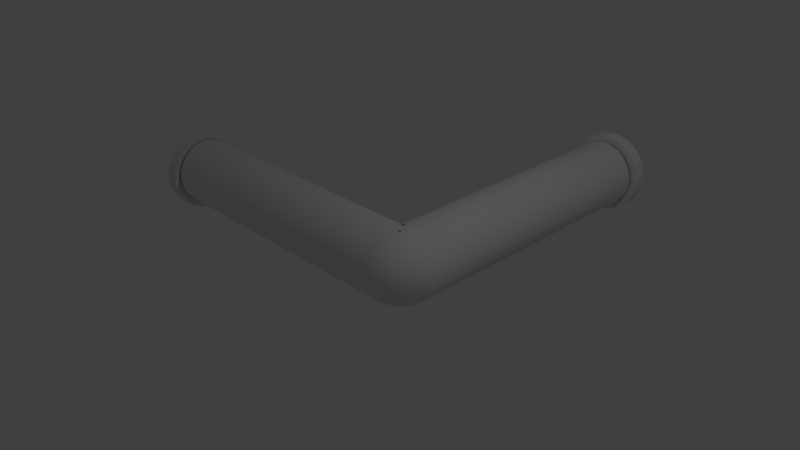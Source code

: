 # Source: corner.blend  (saved by Blender 2.69.0; exported with 4.5.12 LTS)
import bpy
from mathutils import Matrix  # noqa: F401  (used for matrix-valued properties, if any)

bpy.ops.wm.read_factory_settings(use_empty=True)
scene = bpy.context.scene
scene.name = 'Scene'

# ---- collections
col_collection_1 = bpy.data.collections.new('Collection 1'); scene.collection.children.link(col_collection_1)

# ---- world
world_world = bpy.data.worlds.new('World'); scene.world = world_world
world_world.color = (0.05088, 0.05088, 0.05088)
world_world.use_sun_shadow = False
world_world.sun_shadow_jitter_overblur = 0.0
world_world.cycles.sampling_method = 'MANUAL'
world_world.cycles.sample_map_resolution = 256

# ---- cameras
cam_camera = bpy.data.cameras.new('Camera')
cam_camera.clip_end = 100.0
cam_camera.lens = 35.0
cam_camera.sensor_width = 32.0
cam_camera.sensor_height = 18.0
cam_camera.ortho_scale = 7.314
cam_camera.dof.focus_distance = 0.0
cam_camera.dof.aperture_fstop = 128.0

# ---- lights
light_lamp = bpy.data.lights.new('Lamp', 'POINT')
light_lamp.transmission_factor = 0.0
light_lamp.cutoff_distance = 30.0
light_lamp.energy = 100.0
light_lamp.shadow_buffer_clip_start = 1.001
light_lamp.shadow_soft_size = 0.1
light_lamp.shadow_maximum_resolution = 0.006
light_lamp.use_absolute_resolution = True
light_lamp.cycles.use_multiple_importance_sampling = False

# ---- meshes
me_cylinder = bpy.data.meshes.new('Cylinder')
me_cylinder.from_pydata([(0.0, 1.0, -1.0), (0.0, 1.0, 1.0), (0.1951, 0.9808, -1.0), (0.1951, 0.9808, 1.0), (0.3827, 0.9239, -1.0), (0.3827, 0.9239, 1.0), (0.5556, 0.8315, -1.0), (0.5556, 0.8315, 1.0), (0.7071, 0.7071, -1.0), (0.7071, 0.7071, 1.0), (0.8315, 0.5556, -1.0), (0.8315, 0.5556, 1.0), (0.9239, 0.3827, -1.0), (0.9239, 0.3827, 1.0), (0.9808, 0.1951, -1.0), (0.9808, 0.1951, 1.0), (1.0, 7.55e-08, -1.0), (1.0, 7.55e-08, 1.0), (0.9808, -0.1951, -1.0), (0.9808, -0.1951, 1.0), (0.9239, -0.3827, -1.0), (0.9239, -0.3827, 1.0), (0.8315, -0.5556, -1.0), (0.8315, -0.5556, 1.0), (0.7071, -0.7071, -1.0), (0.7071, -0.7071, 1.0), (0.5556, -0.8315, -1.0), (0.5556, -0.8315, 1.0), (0.3827, -0.9239, -1.0), (0.3827, -0.9239, 1.0), (0.1951, -0.9808, -1.0), (0.1951, -0.9808, 1.0), (-3.258e-07, -1.0, -1.0), (-3.258e-07, -1.0, 1.0), (-0.1951, -0.9808, -1.0), (-0.1951, -0.9808, 1.0), (-0.3827, -0.9239, -1.0), (-0.3827, -0.9239, 1.0), (-0.5556, -0.8315, -1.0), (-0.5556, -0.8315, 1.0), (-0.7071, -0.7071, -1.0), (-0.7071, -0.7071, 1.0), (-0.8315, -0.5556, -1.0), (-0.8315, -0.5556, 1.0), (-0.9239, -0.3827, -1.0), (-0.9239, -0.3827, 1.0), (-0.9808, -0.1951, -1.0), (-0.9808, -0.1951, 1.0), (-1.0, 9.656e-07, -1.0), (-1.0, 9.656e-07, 1.0), (-0.9808, 0.1951, -1.0), (-0.9808, 0.1951, 1.0), (-0.9239, 0.3827, -1.0), (-0.9239, 0.3827, 1.0), (-0.8315, 0.5556, -1.0), (-0.8315, 0.5556, 1.0), (-0.7071, 0.7071, -1.0), (-0.7071, 0.7071, 1.0), (-0.5556, 0.8315, -1.0), (-0.5556, 0.8315, 1.0), (-0.3827, 0.9239, -1.0), (-0.3827, 0.9239, 1.0), (-0.1951, 0.9808, -1.0), (-0.1951, 0.9808, 1.0)], [], [(0, 1, 3, 2), (2, 3, 5, 4), (4, 5, 7, 6), (6, 7, 9, 8), (8, 9, 11, 10), (10, 11, 13, 12), (12, 13, 15, 14), (14, 15, 17, 16), (16, 17, 19, 18), (18, 19, 21, 20), (20, 21, 23, 22), (22, 23, 25, 24), (24, 25, 27, 26), (26, 27, 29, 28), (28, 29, 31, 30), (30, 31, 33, 32), (32, 33, 35, 34), (34, 35, 37, 36), (36, 37, 39, 38), (38, 39, 41, 40), (40, 41, 43, 42), (42, 43, 45, 44), (44, 45, 47, 46), (46, 47, 49, 48), (48, 49, 51, 50), (50, 51, 53, 52), (52, 53, 55, 54), (54, 55, 57, 56), (56, 57, 59, 58), (58, 59, 61, 60), (3, 1, 63, 61, 59, 57, 55, 53, 51, 49, 47, 45, 43, 41, 39, 37, 35, 33, 31, 29, 27, 25, 23, 21, 19, 17, 15, 13, 11, 9, 7, 5), (62, 63, 1, 0), (60, 61, 63, 62), (0, 2, 4, 6, 8, 10, 12, 14, 16, 18, 20, 22, 24, 26, 28, 30, 32, 34, 36, 38, 40, 42, 44, 46, 48, 50, 52, 54, 56, 58, 60, 62)])
me_cylinder.use_remesh_preserve_volume = False
me_cylinder.use_remesh_preserve_attributes = False
me_cylinder.use_mirror_vertex_groups = False
me_cylinder.update()
me_mesh = bpy.data.meshes.new('Mesh')
me_mesh.from_pydata([(-7.799, 0.9659, 0.2588), (-7.799, 0.866, 0.5), (-7.799, 0.7071, 0.7071), (-7.8, 0.5, 0.866), (-7.8, 0.2588, 0.9659), (-7.8, 4.172e-07, 1.0), (-7.8, -0.2588, 0.9659), (-7.8, -0.5, 0.866), (-7.801, -0.7071, 0.7071), (-7.801, -0.866, 0.5), (-7.801, -0.9659, 0.2588), (-7.801, -1.0, 7.302e-07), (-7.801, -0.9659, -0.2588), (-7.801, -0.866, -0.5), (-7.801, -0.7071, -0.7071), (-7.8, -0.5, -0.866), (-7.8, -0.2588, -0.9659), (-7.8, -1.028e-06, -1.0), (-7.8, 0.2588, -0.9659), (-7.8, 0.5, -0.866), (-7.799, 0.7071, -0.7071), (-7.799, 0.866, -0.5), (-7.799, 0.9659, -0.2588), (-7.799, 1.0, -1.132e-06), (-7.594, 0.9657, 0.2588), (-7.595, 0.8658, 0.5), (-7.595, 0.7069, 0.7071), (-7.595, 0.4997, 0.866), (-7.596, 0.2586, 0.9659), (-7.596, -0.0002497, 1.0), (-7.596, -0.2591, 0.9659), (-7.597, -0.5002, 0.866), (-7.597, -0.7074, 0.7071), (-7.597, -0.8663, 0.5), (-7.597, -0.9662, 0.2588), (-7.597, -1.0, 7.6e-07), (-7.597, -0.9662, -0.2588), (-7.597, -0.8663, -0.5), (-7.597, -0.7074, -0.7071), (-7.597, -0.5003, -0.866), (-7.596, -0.2591, -0.9659), (-7.596, -0.0002511, -1.0), (-7.596, 0.2586, -0.9659), (-7.595, 0.4997, -0.866), (-7.595, 0.7069, -0.7071), (-7.595, 0.8658, -0.5), (-7.594, 0.9657, -0.2588), (-7.594, 0.9997, -1.132e-06), (-1.54, 0.9652, 0.2588), (-1.541, 0.8653, 0.5), (-1.541, 0.7064, 0.7071), (-1.541, 0.4993, 0.866), (-1.542, 0.2581, 0.9659), (-1.542, -0.0006868, 1.0), (-1.543, -0.2595, 0.9659), (-1.543, -0.5007, 0.866), (-1.543, -0.7078, 0.7071), (-1.544, -0.8667, 0.5), (-1.544, -0.9666, 0.2588), (-1.544, -1.001, 7.302e-07), (-1.544, -0.9666, -0.2588), (-1.544, -0.8667, -0.5), (-1.543, -0.7078, -0.7071), (-1.543, -0.5007, -0.866), (-1.543, -0.2595, -0.9659), (-1.542, -0.0006883, -1.0), (-1.542, 0.2581, -0.9659), (-1.541, 0.4993, -0.866), (-1.541, 0.7064, -0.7071), (-1.541, 0.8653, -0.5), (-1.54, 0.9652, -0.2588), (-1.54, 0.9993, -1.132e-06), (-1.249, 0.9647, 0.2588), (-1.249, 0.8648, 0.5), (-1.25, 0.7059, 0.7071), (-1.25, 0.4988, 0.866), (-1.251, 0.2576, 0.9659), (-1.251, -0.001241, 1.0), (-1.252, -0.2601, 0.9659), (-1.252, -0.5012, 0.866), (-1.252, -0.7083, 0.7071), (-1.253, -0.8673, 0.5), (-1.253, -0.9672, 0.2588), (-1.253, -1.001, 7.6e-07), (-1.253, -0.9672, -0.2588), (-1.253, -0.8673, -0.5), (-1.252, -0.7083, -0.7071), (-1.252, -0.5012, -0.866), (-1.252, -0.2601, -0.9659), (-1.251, -0.001243, -1.0), (-1.251, 0.2576, -0.9659), (-1.25, 0.4988, -0.866), (-1.25, 0.7059, -0.7071), (-1.249, 0.8648, -0.5), (-1.249, 0.9647, -0.2588), (-1.249, 0.9988, -1.132e-06), (-0.9334, 0.9641, 0.2588), (-0.9336, 0.8642, 0.5), (-0.9339, 0.7053, 0.7071), (-0.9343, 0.4982, 0.866), (-0.9347, 0.257, 0.9659), (-0.9352, -0.001843, 1.0), (-0.9357, -0.2607, 0.9659), (-0.9361, -0.5018, 0.866), (-0.9365, -0.7089, 0.7071), (-0.9368, -0.8679, 0.5), (-0.937, -0.9678, 0.2588), (-0.937, -1.002, 7.451e-07), (-0.937, -0.9678, -0.2588), (-0.9368, -0.8679, -0.5), (-0.9365, -0.7089, -0.7071), (-0.9361, -0.5018, -0.866), (-0.9357, -0.2607, -0.9659), (-0.9352, -0.001845, -1.0), (-0.9347, 0.257, -0.9659), (-0.9343, 0.4982, -0.866), (-0.9339, 0.7053, -0.7071), (-0.9336, 0.8642, -0.5), (-0.9334, 0.9641, -0.2588), (-0.9333, 0.9982, -1.118e-06), (-0.6054, 0.9635, 0.2588), (-0.6056, 0.8636, 0.5), (-0.6059, 0.7047, 0.7071), (-0.6062, 0.4976, 0.866), (-0.6066, 0.2564, 0.9659), (-0.607, -0.002423, 1.0), (-0.6074, -0.2612, 0.9659), (-0.6078, -0.5024, 0.866), (-0.6082, -0.7095, 0.7071), (-0.6084, -0.8684, 0.5), (-0.6086, -0.9683, 0.2588), (-0.6086, -1.002, 7.302e-07), (-0.6086, -0.9683, -0.2588), (-0.6084, -0.8684, -0.5), (-0.6082, -0.7095, -0.7071), (-0.6078, -0.5024, -0.866), (-0.6074, -0.2612, -0.9659), (-0.607, -0.002425, -1.0), (-0.6066, 0.2564, -0.9659), (-0.6062, 0.4976, -0.866), (-0.6059, 0.7047, -0.7071), (-0.6056, 0.8636, -0.5), (-0.6054, 0.9635, -0.2588), (-0.6054, 0.9976, -1.132e-06), (-0.2778, 0.963, 0.2588), (-0.2779, 0.8631, 0.5), (-0.2781, 0.7042, 0.7071), (-0.2784, 0.4971, 0.866), (-0.2787, 0.2559, 0.9659), (-0.279, -0.002911, 1.0), (-0.2793, -0.2617, 0.9659), (-0.2796, -0.5029, 0.866), (-0.2799, -0.71, 0.7071), (-0.2801, -0.8689, 0.5), (-0.2802, -0.9688, 0.2588), (-0.2803, -1.003, 7.302e-07), (-0.2802, -0.9688, -0.2588), (-0.2801, -0.8689, -0.5), (-0.2799, -0.71, -0.7071), (-0.2796, -0.5029, -0.866), (-0.2793, -0.2617, -0.9659), (-0.279, -0.002913, -1.0), (-0.2787, 0.2559, -0.9659), (-0.2784, 0.4971, -0.866), (-0.2781, 0.7042, -0.7071), (-0.2779, 0.8631, -0.5), (-0.2778, 0.963, -0.2588), (-0.2778, 0.9971, -1.132e-06), (0.037, 0.9627, 0.2588), (0.03693, 0.8628, 0.5), (0.03683, 0.7039, 0.7071), (0.03668, 0.4968, 0.866), (0.03652, 0.2556, 0.9659), (0.03634, -0.003237, 1.0), (0.03617, -0.2621, 0.9659), (0.036, -0.5032, 0.866), (0.03586, -0.7103, 0.7071), (0.03576, -0.8693, 0.5), (0.03569, -0.9692, 0.2588), (0.03566, -1.003, 7.749e-07), (0.03569, -0.9692, -0.2588), (0.03576, -0.8693, -0.5), (0.03586, -0.7103, -0.7071), (0.036, -0.5032, -0.866), (0.03617, -0.2621, -0.9659), (0.03634, -0.003239, -1.0), (0.03652, 0.2556, -0.9659), (0.03668, 0.4968, -0.866), (0.03683, 0.7039, -0.7071), (0.03693, 0.8628, -0.5), (0.037, 0.9627, -0.2588), (0.03702, 0.9968, -1.177e-06), (0.3264, 0.9626, 0.2588), (0.3264, 0.8627, 0.5), (0.3264, 0.7038, 0.7071), (0.3265, 0.4967, 0.866), (0.3265, 0.2555, 0.9659), (0.3266, -0.003332, 1.0), (0.3267, -0.2622, 0.9659), (0.3267, -0.5033, 0.866), (0.3268, -0.7104, 0.7071), (0.3268, -0.8694, 0.5), (0.3268, -0.9693, 0.2588), (0.3268, -1.003, 7.451e-07), (0.3268, -0.9693, -0.2588), (0.3268, -0.8694, -0.5), (0.3268, -0.7104, -0.7071), (0.3267, -0.5033, -0.866), (0.3267, -0.2622, -0.9659), (0.3266, -0.003333, -1.0), (0.3265, 0.2555, -0.9659), (0.3265, 0.4967, -0.866), (0.3264, 0.7038, -0.7071), (0.3264, 0.8627, -0.5), (0.3264, 0.9626, -0.2588), (0.3264, 0.9967, -1.132e-06), (0.5775, 0.9628, 0.2588), (0.5777, 0.8629, 0.5), (0.578, 0.704, 0.7071), (0.5783, 0.4969, 0.866), (0.5788, 0.2557, 0.9659), (0.5793, -0.003125, 1.0), (0.5797, -0.2619, 0.9659), (0.5802, -0.5031, 0.866), (0.5806, -0.7102, 0.7071), (0.5809, -0.8691, 0.5), (0.581, -0.969, 0.2588), (0.5811, -1.003, 7.451e-07), (0.581, -0.969, -0.2588), (0.5809, -0.8691, -0.5), (0.5806, -0.7102, -0.7071), (0.5802, -0.5031, -0.866), (0.5797, -0.2619, -0.9659), (0.5793, -0.003126, -1.0), (0.5788, 0.2557, -0.9659), (0.5783, 0.4969, -0.866), (0.578, 0.704, -0.7071), (0.5777, 0.8629, -0.5), (0.5775, 0.9628, -0.2588), (0.5774, 0.9969, -1.132e-06), (0.777, 0.9634, 0.2588), (0.7775, 0.8635, 0.5), (0.7783, 0.7046, 0.7071), (0.7793, 0.4974, 0.866), (0.7806, 0.2563, 0.9659), (0.7819, -0.002547, 1.0), (0.7832, -0.2614, 0.9659), (0.7844, -0.5025, 0.866), (0.7854, -0.7096, 0.7071), (0.7863, -0.8686, 0.5), (0.7868, -0.9685, 0.2588), (0.7869, -1.003, 7.749e-07), (0.7868, -0.9685, -0.2588), (0.7863, -0.8686, -0.5), (0.7854, -0.7096, -0.7071), (0.7844, -0.5025, -0.866), (0.7832, -0.2614, -0.9659), (0.7819, -0.002549, -1.0), (0.7806, 0.2563, -0.9659), (0.7793, 0.4974, -0.866), (0.7783, 0.7045, -0.7071), (0.7775, 0.8635, -0.5), (0.777, 0.9634, -0.2588), (0.7768, 0.9974, -1.132e-06), (0.9071, 0.9643, 0.2588), (0.9086, 0.8644, 0.5), (0.9111, 0.7055, 0.7071), (0.9142, 0.4984, 0.866), (0.918, 0.2573, 0.9659), (0.9219, -0.001529, 1.0), (0.9259, -0.2603, 0.9659), (0.9296, -0.5015, 0.866), (0.9328, -0.7086, 0.7071), (0.9353, -0.8675, 0.5), (0.9368, -0.9673, 0.2588), (0.9373, -1.001, 7.749e-07), (0.9368, -0.9673, -0.2588), (0.9353, -0.8675, -0.5), (0.9328, -0.7086, -0.7071), (0.9296, -0.5015, -0.866), (0.9259, -0.2603, -0.9659), (0.9219, -0.00153, -1.0), (0.918, 0.2573, -0.9659), (0.9142, 0.4984, -0.866), (0.9111, 0.7055, -0.7071), (0.9086, 0.8644, -0.5), (0.9071, 0.9643, -0.2588), (0.9066, 0.9984, -1.132e-06), (0.987, 2.831e-06, 1.0), (1.149, -0.2019, 0.9659), (1.3, -0.39, 0.866), (1.43, -0.5515, 0.7071), (1.529, -0.6755, 0.5), (1.591, -0.7534, 0.2588), (1.613, -0.78, -1.699e-06), (1.591, -0.7534, -0.2588), (1.529, -0.6755, -0.5), (1.43, -0.5515, -0.7071), (1.3, -0.39, -0.866), (1.149, -0.2019, -0.9659), (0.987, -3.219e-06, -1.0), (0.825, 0.2019, -0.9659), (0.7449, 0.09469, 0.9659), (1.001, 0.05619, 1.0), (1.257, 0.01769, 0.9659), (1.495, -0.01819, 0.866), (1.7, -0.049, 0.7071), (1.857, -0.07265, 0.5), (1.956, -0.08751, 0.2588), (1.99, -0.09258, -9.321e-06), (1.956, -0.08751, -0.2588), (1.857, -0.07266, -0.5), (1.7, -0.04902, -0.7071), (1.495, -0.01821, -0.866), (1.257, 0.01767, -0.9659), (1.001, 0.05617, -1.0), (0.7449, 0.09467, -0.9659), (0.7509, 0.2195, 0.9659), (1.01, 0.2097, 1.0), (1.268, 0.2, 0.9659), (1.509, 0.1909, 0.866), (1.716, 0.1831, 0.7071), (1.875, 0.1771, 0.5), (1.975, 0.1733, 0.2588), (2.009, 0.172, -1.219e-05), (1.975, 0.1733, -0.2588), (1.875, 0.1771, -0.5), (1.716, 0.1831, -0.7071), (1.509, 0.1909, -0.866), (1.268, 0.1999, -0.9659), (1.01, 0.2097, -1.0), (0.7509, 0.2195, -0.9659), (0.5099, 0.2285, -0.866), (0.3069, 0.4495, 0.7071), (0.514, 0.4473, 0.866), (0.7551, 0.4447, 0.9659), (1.014, 0.442, 1.0), (1.273, 0.4392, 0.9659), (1.514, 0.4366, 0.866), (1.721, 0.4344, 0.7071), (1.88, 0.4327, 0.5), (1.98, 0.4317, 0.2588), (2.014, 0.4313, -1.483e-05), (1.98, 0.4317, -0.2588), (1.88, 0.4327, -0.5), (1.721, 0.4344, -0.7071), (1.514, 0.4366, -0.866), (1.273, 0.4392, -0.9659), (1.014, 0.442, -1.0), (0.7551, 0.4447, -0.9659), (0.5139, 0.4473, -0.866), (0.3068, 0.4495, -0.7071), (0.04877, 0.7327, 0.2588), (0.1487, 0.7328, 0.5), (0.3076, 0.7331, 0.7071), (0.5147, 0.7335, 0.866), (0.7559, 0.7339, 0.9659), (1.015, 0.7343, 1.0), (1.274, 0.7348, 0.9659), (1.515, 0.7352, 0.866), (1.722, 0.7355, 0.7071), (1.881, 0.7358, 0.5), (1.981, 0.7359, 0.2588), (2.015, 0.736, -1.765e-05), (1.981, 0.7359, -0.2588), (1.881, 0.7358, -0.5), (1.722, 0.7355, -0.7071), (1.515, 0.7351, -0.866), (1.274, 0.7347, -0.9659), (1.015, 0.7343, -1.0), (0.7559, 0.7339, -0.9659), (0.5147, 0.7335, -0.866), (0.3076, 0.7331, -0.7071), (0.1487, 0.7328, -0.5), (0.04876, 0.7327, -0.2588), (0.01469, 0.7326, 2.511e-06), (0.04679, 1.06, 0.2588), (0.1467, 1.061, 0.5), (0.3056, 1.062, 0.7071), (0.5127, 1.064, 0.866), (0.7539, 1.066, 0.9659), (1.013, 1.068, 1.0), (1.271, 1.07, 0.9659), (1.513, 1.072, 0.866), (1.72, 1.074, 0.7071), (1.879, 1.076, 0.5), (1.979, 1.076, 0.2588), (2.013, 1.077, -2.041e-05), (1.979, 1.076, -0.2588), (1.879, 1.076, -0.5), (1.72, 1.074, -0.7071), (1.513, 1.072, -0.866), (1.271, 1.07, -0.9659), (1.013, 1.068, -1.0), (0.7539, 1.066, -0.9659), (0.5127, 1.064, -0.866), (0.3056, 1.062, -0.7071), (0.1467, 1.061, -0.5), (0.04679, 1.06, -0.2588), (0.01272, 1.059, -1.418e-07), (0.04283, 1.412, 0.2588), (0.1427, 1.414, 0.5), (0.3016, 1.416, 0.7071), (0.5087, 1.418, 0.866), (0.7499, 1.421, 0.9659), (1.009, 1.425, 1.0), (1.267, 1.428, 0.9659), (1.509, 1.431, 0.866), (1.716, 1.434, 0.7071), (1.875, 1.436, 0.5), (1.975, 1.437, 0.2588), (2.009, 1.438, -2.28e-05), (1.975, 1.437, -0.2588), (1.875, 1.436, -0.5), (1.716, 1.434, -0.7071), (1.509, 1.431, -0.866), (1.267, 1.428, -0.9659), (1.009, 1.425, -1.0), (0.7499, 1.421, -0.9659), (0.5087, 1.418, -0.866), (0.3016, 1.416, -0.7071), (0.1427, 1.414, -0.5), (0.04282, 1.412, -0.2588), (0.008755, 1.412, -2.476e-06), (0.03765, 1.771, 0.2588), (0.1375, 1.772, 0.5), (0.2964, 1.775, 0.7071), (0.5035, 1.778, 0.866), (0.7447, 1.782, 0.9659), (1.003, 1.785, 1.0), (1.262, 1.789, 0.9659), (1.503, 1.793, 0.866), (1.71, 1.796, 0.7071), (1.869, 1.799, 0.5), (1.969, 1.8, 0.2588), (2.003, 1.801, -2.449e-05), (1.969, 1.8, -0.2588), (1.869, 1.799, -0.5), (1.71, 1.796, -0.7071), (1.503, 1.793, -0.866), (1.262, 1.789, -0.9659), (1.003, 1.785, -1.0), (0.7447, 1.782, -0.9659), (0.5035, 1.778, -0.866), (0.2964, 1.775, -0.7071), (0.1375, 1.772, -0.5), (0.03765, 1.771, -0.2588), (0.003579, 1.77, -4.136e-06), (0.03205, 2.116, 0.2588), (0.1319, 2.118, 0.5), (0.2908, 2.12, 0.7071), (0.4979, 2.124, 0.866), (0.7391, 2.128, 0.9659), (0.9978, 2.132, 1.0), (1.257, 2.136, 0.9659), (1.498, 2.14, 0.866), (1.705, 2.144, 0.7071), (1.864, 2.146, 0.5), (1.964, 2.148, 0.2588), (1.998, 2.148, -2.512e-05), (1.964, 2.148, -0.2588), (1.864, 2.146, -0.5), (1.705, 2.144, -0.7071), (1.498, 2.14, -0.866), (1.257, 2.136, -0.9659), (0.9978, 2.132, -1.0), (0.739, 2.128, -0.9659), (0.4979, 2.124, -0.866), (0.2908, 2.12, -0.7071), (0.1319, 2.118, -0.5), (0.03204, 2.116, -0.2588), (-0.002027, 2.115, -4.767e-06), (0.02679, 2.429, 0.2588), (0.1267, 2.431, 0.5), (0.2856, 2.434, 0.7071), (0.4927, 2.437, 0.866), (0.7338, 2.441, 0.9659), (0.9926, 2.445, 1.0), (1.251, 2.449, 0.9659), (1.493, 2.453, 0.866), (1.7, 2.457, 0.7071), (1.859, 2.459, 0.5), (1.958, 2.461, 0.2588), (1.992, 2.461, -2.437e-05), (1.958, 2.461, -0.2588), (1.858, 2.459, -0.5), (1.7, 2.457, -0.7071), (1.493, 2.453, -0.866), (1.251, 2.449, -0.9659), (0.9926, 2.445, -1.0), (0.7338, 2.441, -0.9659), (0.4926, 2.437, -0.866), (0.2856, 2.434, -0.7071), (0.1267, 2.431, -0.5), (0.02679, 2.429, -0.2588), (-0.007281, 2.429, -4.018e-06), (0.02267, 2.694, 0.2588), (0.1226, 2.695, 0.5), (0.2815, 2.697, 0.7071), (0.4886, 2.7, 0.866), (0.7297, 2.703, 0.9659), (0.9885, 2.707, 1.0), (1.247, 2.71, 0.9659), (1.488, 2.713, 0.866), (1.696, 2.716, 0.7071), (1.854, 2.718, 0.5), (1.954, 2.72, 0.2588), (1.988, 2.72, -2.193e-05), (1.954, 2.72, -0.2588), (1.854, 2.718, -0.5), (1.696, 2.716, -0.7071), (1.488, 2.713, -0.866), (1.247, 2.71, -0.9659), (0.9885, 2.707, -1.0), (0.7297, 2.703, -0.9659), (0.4885, 2.7, -0.866), (0.2815, 2.697, -0.7071), (0.1226, 2.695, -0.5), (0.02266, 2.694, -0.2588), (-0.01141, 2.693, -1.509e-06), (0.02046, 8.495, 0.2588), (0.1204, 8.496, 0.5), (0.2793, 8.496, 0.7071), (0.4864, 8.497, 0.866), (0.7276, 8.497, 0.9659), (0.9864, 8.498, 1.0), (1.245, 8.498, 0.9659), (1.486, 8.499, 0.866), (1.693, 8.5, 0.7071), (1.852, 8.5, 0.5), (1.952, 8.5, 0.2588), (1.986, 8.5, -1.771e-05), (1.952, 8.5, -0.2588), (1.852, 8.5, -0.5), (1.693, 8.5, -0.7071), (1.486, 8.499, -0.866), (1.245, 8.499, -0.9659), (0.9864, 8.498, -1.0), (0.7276, 8.497, -0.9659), (0.4864, 8.497, -0.866), (0.2793, 8.496, -0.7071), (0.1204, 8.496, -0.5), (0.02045, 8.495, -0.2588), (-0.01362, 8.495, 3.382e-06), (0.022, 8.642, 0.2588), (0.1218, 8.638, 0.5), (0.2806, 8.631, 0.7071), (0.4875, 8.622, 0.866), (0.7284, 8.611, 0.9659), (0.987, 8.6, 1.0), (1.246, 8.589, 0.9659), (1.487, 8.578, 0.866), (1.693, 8.569, 0.7071), (1.852, 8.562, 0.5), (1.952, 8.558, 0.2588), (1.986, 8.556, -1.554e-05), (1.952, 8.558, -0.2588), (1.852, 8.562, -0.5), (1.693, 8.569, -0.7071), (1.487, 8.578, -0.866), (1.246, 8.589, -0.9659), (0.987, 8.6, -1.0), (0.7284, 8.611, -0.9659), (0.4875, 8.622, -0.866), (0.2806, 8.631, -0.7071), (0.1218, 8.638, -0.5), (0.022, 8.642, -0.2588), (-0.01204, 8.644, 1.515e-05)], [], [(0, 24, 47, 23), (1, 25, 24, 0), (2, 26, 25, 1), (3, 27, 26, 2), (4, 28, 27, 3), (5, 29, 28, 4), (6, 30, 29, 5), (7, 31, 30, 6), (8, 32, 31, 7), (9, 33, 32, 8), (10, 34, 33, 9), (11, 35, 34, 10), (12, 36, 35, 11), (13, 37, 36, 12), (14, 38, 37, 13), (15, 39, 38, 14), (16, 40, 39, 15), (17, 41, 40, 16), (18, 42, 41, 17), (19, 43, 42, 18), (20, 44, 43, 19), (21, 45, 44, 20), (22, 46, 45, 21), (23, 47, 46, 22), (24, 48, 71, 47), (25, 49, 48, 24), (26, 50, 49, 25), (27, 51, 50, 26), (28, 52, 51, 27), (29, 53, 52, 28), (30, 54, 53, 29), (31, 55, 54, 30), (32, 56, 55, 31), (33, 57, 56, 32), (34, 58, 57, 33), (35, 59, 58, 34), (36, 60, 59, 35), (37, 61, 60, 36), (38, 62, 61, 37), (39, 63, 62, 38), (40, 64, 63, 39), (41, 65, 64, 40), (42, 66, 65, 41), (43, 67, 66, 42), (44, 68, 67, 43), (45, 69, 68, 44), (46, 70, 69, 45), (47, 71, 70, 46), (48, 72, 95, 71), (49, 73, 72, 48), (50, 74, 73, 49), (51, 75, 74, 50), (52, 76, 75, 51), (53, 77, 76, 52), (54, 78, 77, 53), (55, 79, 78, 54), (56, 80, 79, 55), (57, 81, 80, 56), (58, 82, 81, 57), (59, 83, 82, 58), (60, 84, 83, 59), (61, 85, 84, 60), (62, 86, 85, 61), (63, 87, 86, 62), (64, 88, 87, 63), (65, 89, 88, 64), (66, 90, 89, 65), (67, 91, 90, 66), (68, 92, 91, 67), (69, 93, 92, 68), (70, 94, 93, 69), (71, 95, 94, 70), (72, 96, 119, 95), (73, 97, 96, 72), (74, 98, 97, 73), (75, 99, 98, 74), (76, 100, 99, 75), (77, 101, 100, 76), (78, 102, 101, 77), (79, 103, 102, 78), (80, 104, 103, 79), (81, 105, 104, 80), (82, 106, 105, 81), (83, 107, 106, 82), (84, 108, 107, 83), (85, 109, 108, 84), (86, 110, 109, 85), (87, 111, 110, 86), (88, 112, 111, 87), (89, 113, 112, 88), (90, 114, 113, 89), (91, 115, 114, 90), (92, 116, 115, 91), (93, 117, 116, 92), (94, 118, 117, 93), (95, 119, 118, 94), (96, 120, 143, 119), (97, 121, 120, 96), (98, 122, 121, 97), (99, 123, 122, 98), (100, 124, 123, 99), (101, 125, 124, 100), (102, 126, 125, 101), (103, 127, 126, 102), (104, 128, 127, 103), (105, 129, 128, 104), (106, 130, 129, 105), (107, 131, 130, 106), (108, 132, 131, 107), (109, 133, 132, 108), (110, 134, 133, 109), (111, 135, 134, 110), (112, 136, 135, 111), (113, 137, 136, 112), (114, 138, 137, 113), (115, 139, 138, 114), (116, 140, 139, 115), (117, 141, 140, 116), (118, 142, 141, 117), (119, 143, 142, 118), (120, 144, 167, 143), (121, 145, 144, 120), (122, 146, 145, 121), (123, 147, 146, 122), (124, 148, 147, 123), (125, 149, 148, 124), (126, 150, 149, 125), (127, 151, 150, 126), (128, 152, 151, 127), (129, 153, 152, 128), (130, 154, 153, 129), (131, 155, 154, 130), (132, 156, 155, 131), (133, 157, 156, 132), (134, 158, 157, 133), (135, 159, 158, 134), (136, 160, 159, 135), (137, 161, 160, 136), (138, 162, 161, 137), (139, 163, 162, 138), (140, 164, 163, 139), (141, 165, 164, 140), (142, 166, 165, 141), (143, 167, 166, 142), (144, 168, 191, 167), (145, 169, 168, 144), (146, 170, 169, 145), (147, 171, 170, 146), (148, 172, 171, 147), (149, 173, 172, 148), (150, 174, 173, 149), (151, 175, 174, 150), (152, 176, 175, 151), (153, 177, 176, 152), (154, 178, 177, 153), (155, 179, 178, 154), (156, 180, 179, 155), (157, 181, 180, 156), (158, 182, 181, 157), (159, 183, 182, 158), (160, 184, 183, 159), (161, 185, 184, 160), (162, 186, 185, 161), (163, 187, 186, 162), (164, 188, 187, 163), (165, 189, 188, 164), (166, 190, 189, 165), (167, 191, 190, 166), (168, 192, 215, 191), (169, 193, 192, 168), (170, 194, 193, 169), (171, 195, 194, 170), (172, 196, 195, 171), (173, 197, 196, 172), (174, 198, 197, 173), (175, 199, 198, 174), (176, 200, 199, 175), (177, 201, 200, 176), (178, 202, 201, 177), (179, 203, 202, 178), (180, 204, 203, 179), (181, 205, 204, 180), (182, 206, 205, 181), (183, 207, 206, 182), (184, 208, 207, 183), (185, 209, 208, 184), (186, 210, 209, 185), (187, 211, 210, 186), (188, 212, 211, 187), (189, 213, 212, 188), (190, 214, 213, 189), (191, 215, 214, 190), (192, 216, 239, 215), (193, 217, 216, 192), (194, 218, 217, 193), (195, 219, 218, 194), (196, 220, 219, 195), (197, 221, 220, 196), (198, 222, 221, 197), (199, 223, 222, 198), (200, 224, 223, 199), (201, 225, 224, 200), (202, 226, 225, 201), (203, 227, 226, 202), (204, 228, 227, 203), (205, 229, 228, 204), (206, 230, 229, 205), (207, 231, 230, 206), (208, 232, 231, 207), (209, 233, 232, 208), (210, 234, 233, 209), (211, 235, 234, 210), (212, 236, 235, 211), (213, 237, 236, 212), (214, 238, 237, 213), (215, 239, 238, 214), (216, 240, 263, 239), (217, 241, 240, 216), (218, 242, 241, 217), (219, 243, 242, 218), (220, 244, 243, 219), (221, 245, 244, 220), (222, 246, 245, 221), (223, 247, 246, 222), (224, 248, 247, 223), (225, 249, 248, 224), (226, 250, 249, 225), (227, 251, 250, 226), (228, 252, 251, 227), (229, 253, 252, 228), (230, 254, 253, 229), (231, 255, 254, 230), (232, 256, 255, 231), (233, 257, 256, 232), (234, 258, 257, 233), (235, 259, 258, 234), (236, 260, 259, 235), (237, 261, 260, 236), (238, 262, 261, 237), (239, 263, 262, 238), (240, 264, 287, 263), (241, 265, 264, 240), (242, 266, 265, 241), (243, 267, 266, 242), (244, 268, 267, 243), (245, 269, 268, 244), (246, 270, 269, 245), (247, 271, 270, 246), (248, 272, 271, 247), (249, 273, 272, 248), (250, 274, 273, 249), (251, 275, 274, 250), (252, 276, 275, 251), (253, 277, 276, 252), (254, 278, 277, 253), (255, 279, 278, 254), (256, 280, 279, 255), (257, 281, 280, 256), (258, 282, 281, 257), (259, 283, 282, 258), (260, 284, 283, 259), (261, 285, 284, 260), (262, 286, 285, 261), (263, 287, 286, 262), (270, 289, 288, 269), (271, 290, 289, 270), (272, 291, 290, 271), (273, 292, 291, 272), (274, 293, 292, 273), (275, 294, 293, 274), (276, 295, 294, 275), (277, 296, 295, 276), (278, 297, 296, 277), (279, 298, 297, 278), (280, 299, 298, 279), (281, 300, 299, 280), (282, 301, 300, 281), (289, 304, 303, 288), (290, 305, 304, 289), (291, 306, 305, 290), (292, 307, 306, 291), (293, 308, 307, 292), (294, 309, 308, 293), (295, 310, 309, 294), (296, 311, 310, 295), (297, 312, 311, 296), (298, 313, 312, 297), (299, 314, 313, 298), (300, 315, 314, 299), (301, 316, 315, 300), (303, 318, 317, 302), (304, 319, 318, 303), (305, 320, 319, 304), (306, 321, 320, 305), (307, 322, 321, 306), (308, 323, 322, 307), (309, 324, 323, 308), (310, 325, 324, 309), (311, 326, 325, 310), (312, 327, 326, 311), (313, 328, 327, 312), (314, 329, 328, 313), (315, 330, 329, 314), (316, 331, 330, 315), (318, 336, 335, 317), (319, 337, 336, 318), (320, 338, 337, 319), (321, 339, 338, 320), (322, 340, 339, 321), (323, 341, 340, 322), (324, 342, 341, 323), (325, 343, 342, 324), (326, 344, 343, 325), (327, 345, 344, 326), (328, 346, 345, 327), (329, 347, 346, 328), (330, 348, 347, 329), (331, 349, 348, 330), (332, 350, 349, 331), (334, 355, 354, 333), (335, 356, 355, 334), (336, 357, 356, 335), (337, 358, 357, 336), (338, 359, 358, 337), (339, 360, 359, 338), (340, 361, 360, 339), (341, 362, 361, 340), (342, 363, 362, 341), (343, 364, 363, 342), (344, 365, 364, 343), (345, 366, 365, 344), (346, 367, 366, 345), (347, 368, 367, 346), (348, 369, 368, 347), (349, 370, 369, 348), (350, 371, 370, 349), (351, 372, 371, 350), (352, 376, 399, 375), (353, 377, 376, 352), (354, 378, 377, 353), (355, 379, 378, 354), (356, 380, 379, 355), (357, 381, 380, 356), (358, 382, 381, 357), (359, 383, 382, 358), (360, 384, 383, 359), (361, 385, 384, 360), (362, 386, 385, 361), (363, 387, 386, 362), (364, 388, 387, 363), (365, 389, 388, 364), (366, 390, 389, 365), (367, 391, 390, 366), (368, 392, 391, 367), (369, 393, 392, 368), (370, 394, 393, 369), (371, 395, 394, 370), (372, 396, 395, 371), (373, 397, 396, 372), (374, 398, 397, 373), (375, 399, 398, 374), (376, 400, 423, 399), (377, 401, 400, 376), (378, 402, 401, 377), (379, 403, 402, 378), (380, 404, 403, 379), (381, 405, 404, 380), (382, 406, 405, 381), (383, 407, 406, 382), (384, 408, 407, 383), (385, 409, 408, 384), (386, 410, 409, 385), (387, 411, 410, 386), (388, 412, 411, 387), (389, 413, 412, 388), (390, 414, 413, 389), (391, 415, 414, 390), (392, 416, 415, 391), (393, 417, 416, 392), (394, 418, 417, 393), (395, 419, 418, 394), (396, 420, 419, 395), (397, 421, 420, 396), (398, 422, 421, 397), (399, 423, 422, 398), (400, 424, 447, 423), (401, 425, 424, 400), (402, 426, 425, 401), (403, 427, 426, 402), (404, 428, 427, 403), (405, 429, 428, 404), (406, 430, 429, 405), (407, 431, 430, 406), (408, 432, 431, 407), (409, 433, 432, 408), (410, 434, 433, 409), (411, 435, 434, 410), (412, 436, 435, 411), (413, 437, 436, 412), (414, 438, 437, 413), (415, 439, 438, 414), (416, 440, 439, 415), (417, 441, 440, 416), (418, 442, 441, 417), (419, 443, 442, 418), (420, 444, 443, 419), (421, 445, 444, 420), (422, 446, 445, 421), (423, 447, 446, 422), (424, 448, 471, 447), (425, 449, 448, 424), (426, 450, 449, 425), (427, 451, 450, 426), (428, 452, 451, 427), (429, 453, 452, 428), (430, 454, 453, 429), (431, 455, 454, 430), (432, 456, 455, 431), (433, 457, 456, 432), (434, 458, 457, 433), (435, 459, 458, 434), (436, 460, 459, 435), (437, 461, 460, 436), (438, 462, 461, 437), (439, 463, 462, 438), (440, 464, 463, 439), (441, 465, 464, 440), (442, 466, 465, 441), (443, 467, 466, 442), (444, 468, 467, 443), (445, 469, 468, 444), (446, 470, 469, 445), (447, 471, 470, 446), (448, 472, 495, 471), (449, 473, 472, 448), (450, 474, 473, 449), (451, 475, 474, 450), (452, 476, 475, 451), (453, 477, 476, 452), (454, 478, 477, 453), (455, 479, 478, 454), (456, 480, 479, 455), (457, 481, 480, 456), (458, 482, 481, 457), (459, 483, 482, 458), (460, 484, 483, 459), (461, 485, 484, 460), (462, 486, 485, 461), (463, 487, 486, 462), (464, 488, 487, 463), (465, 489, 488, 464), (466, 490, 489, 465), (467, 491, 490, 466), (468, 492, 491, 467), (469, 493, 492, 468), (470, 494, 493, 469), (471, 495, 494, 470), (472, 496, 519, 495), (473, 497, 496, 472), (474, 498, 497, 473), (475, 499, 498, 474), (476, 500, 499, 475), (477, 501, 500, 476), (478, 502, 501, 477), (479, 503, 502, 478), (480, 504, 503, 479), (481, 505, 504, 480), (482, 506, 505, 481), (483, 507, 506, 482), (484, 508, 507, 483), (485, 509, 508, 484), (486, 510, 509, 485), (487, 511, 510, 486), (488, 512, 511, 487), (489, 513, 512, 488), (490, 514, 513, 489), (491, 515, 514, 490), (492, 516, 515, 491), (493, 517, 516, 492), (494, 518, 517, 493), (495, 519, 518, 494), (496, 520, 543, 519), (497, 521, 520, 496), (498, 522, 521, 497), (499, 523, 522, 498), (500, 524, 523, 499), (501, 525, 524, 500), (502, 526, 525, 501), (503, 527, 526, 502), (504, 528, 527, 503), (505, 529, 528, 504), (506, 530, 529, 505), (507, 531, 530, 506), (508, 532, 531, 507), (509, 533, 532, 508), (510, 534, 533, 509), (511, 535, 534, 510), (512, 536, 535, 511), (513, 537, 536, 512), (514, 538, 537, 513), (515, 539, 538, 514), (516, 540, 539, 515), (517, 541, 540, 516), (518, 542, 541, 517), (519, 543, 542, 518), (520, 544, 567, 543), (521, 545, 544, 520), (522, 546, 545, 521), (523, 547, 546, 522), (524, 548, 547, 523), (525, 549, 548, 524), (526, 550, 549, 525), (527, 551, 550, 526), (528, 552, 551, 527), (529, 553, 552, 528), (530, 554, 553, 529), (531, 555, 554, 530), (532, 556, 555, 531), (533, 557, 556, 532), (534, 558, 557, 533), (535, 559, 558, 534), (536, 560, 559, 535), (537, 561, 560, 536), (538, 562, 561, 537), (539, 563, 562, 538), (540, 564, 563, 539), (541, 565, 564, 540), (542, 566, 565, 541), (543, 567, 566, 542)])
me_mesh.polygons.foreach_set('use_smooth', [True] * 529)
me_mesh.use_remesh_preserve_volume = False
me_mesh.use_remesh_preserve_attributes = False
me_mesh.use_mirror_vertex_groups = False
me_mesh.update()
me_cylinder_001 = bpy.data.meshes.new('Cylinder.001')
me_cylinder_001.from_pydata([(0.0, 1.0, -1.0), (0.0, 1.0, 1.0), (0.1951, 0.9808, -1.0), (0.1951, 0.9808, 1.0), (0.3827, 0.9239, -1.0), (0.3827, 0.9239, 1.0), (0.5556, 0.8315, -1.0), (0.5556, 0.8315, 1.0), (0.7071, 0.7071, -1.0), (0.7071, 0.7071, 1.0), (0.8315, 0.5556, -1.0), (0.8315, 0.5556, 1.0), (0.9239, 0.3827, -1.0), (0.9239, 0.3827, 1.0), (0.9808, 0.1951, -1.0), (0.9808, 0.1951, 1.0), (1.0, 7.55e-08, -1.0), (1.0, 7.55e-08, 1.0), (0.9808, -0.1951, -1.0), (0.9808, -0.1951, 1.0), (0.9239, -0.3827, -1.0), (0.9239, -0.3827, 1.0), (0.8315, -0.5556, -1.0), (0.8315, -0.5556, 1.0), (0.7071, -0.7071, -1.0), (0.7071, -0.7071, 1.0), (0.5556, -0.8315, -1.0), (0.5556, -0.8315, 1.0), (0.3827, -0.9239, -1.0), (0.3827, -0.9239, 1.0), (0.1951, -0.9808, -1.0), (0.1951, -0.9808, 1.0), (-3.258e-07, -1.0, -1.0), (-3.258e-07, -1.0, 1.0), (-0.1951, -0.9808, -1.0), (-0.1951, -0.9808, 1.0), (-0.3827, -0.9239, -1.0), (-0.3827, -0.9239, 1.0), (-0.5556, -0.8315, -1.0), (-0.5556, -0.8315, 1.0), (-0.7071, -0.7071, -1.0), (-0.7071, -0.7071, 1.0), (-0.8315, -0.5556, -1.0), (-0.8315, -0.5556, 1.0), (-0.9239, -0.3827, -1.0), (-0.9239, -0.3827, 1.0), (-0.9808, -0.1951, -1.0), (-0.9808, -0.1951, 1.0), (-1.0, 9.656e-07, -1.0), (-1.0, 9.656e-07, 1.0), (-0.9808, 0.1951, -1.0), (-0.9808, 0.1951, 1.0), (-0.9239, 0.3827, -1.0), (-0.9239, 0.3827, 1.0), (-0.8315, 0.5556, -1.0), (-0.8315, 0.5556, 1.0), (-0.7071, 0.7071, -1.0), (-0.7071, 0.7071, 1.0), (-0.5556, 0.8315, -1.0), (-0.5556, 0.8315, 1.0), (-0.3827, 0.9239, -1.0), (-0.3827, 0.9239, 1.0), (-0.1951, 0.9808, -1.0), (-0.1951, 0.9808, 1.0)], [], [(0, 1, 3, 2), (2, 3, 5, 4), (4, 5, 7, 6), (6, 7, 9, 8), (8, 9, 11, 10), (10, 11, 13, 12), (12, 13, 15, 14), (14, 15, 17, 16), (16, 17, 19, 18), (18, 19, 21, 20), (20, 21, 23, 22), (22, 23, 25, 24), (24, 25, 27, 26), (26, 27, 29, 28), (28, 29, 31, 30), (30, 31, 33, 32), (32, 33, 35, 34), (34, 35, 37, 36), (36, 37, 39, 38), (38, 39, 41, 40), (40, 41, 43, 42), (42, 43, 45, 44), (44, 45, 47, 46), (46, 47, 49, 48), (48, 49, 51, 50), (50, 51, 53, 52), (52, 53, 55, 54), (54, 55, 57, 56), (56, 57, 59, 58), (58, 59, 61, 60), (3, 1, 63, 61, 59, 57, 55, 53, 51, 49, 47, 45, 43, 41, 39, 37, 35, 33, 31, 29, 27, 25, 23, 21, 19, 17, 15, 13, 11, 9, 7, 5), (62, 63, 1, 0), (60, 61, 63, 62), (0, 2, 4, 6, 8, 10, 12, 14, 16, 18, 20, 22, 24, 26, 28, 30, 32, 34, 36, 38, 40, 42, 44, 46, 48, 50, 52, 54, 56, 58, 60, 62)])
me_cylinder_001.use_remesh_preserve_volume = False
me_cylinder_001.use_remesh_preserve_attributes = False
me_cylinder_001.use_mirror_vertex_groups = False
me_cylinder_001.update()

# ---- objects
ob_cylinder = bpy.data.objects.new('Cylinder', me_cylinder)
ob_beziercurve = bpy.data.objects.new('BezierCurve', me_mesh)
ob_lamp = bpy.data.objects.new('Lamp', light_lamp)
ob_camera = bpy.data.objects.new('Camera', cam_camera)
ob_cylinder_001 = bpy.data.objects.new('Cylinder.001', me_cylinder_001)

# ---- transforms, parenting, visibility, modifiers, constraints
ob_cylinder.location = (0.5077, 4.414, 0.005979)
ob_cylinder.rotation_euler = (0.0, 1.571, 1.571)
ob_cylinder.scale = (0.5869, 0.5869, 0.1)
ob_cylinder.lineart.crease_threshold = 0.0
ob_beziercurve.location = (0.0, 0.0, 0.0)
ob_beziercurve.scale = (0.5, 0.5, 0.5)
ob_beziercurve.lineart.crease_threshold = 0.0
ob_lamp.location = (4.076, 1.005, 5.904)
ob_lamp.rotation_euler = (0.6503, 0.05522, 1.866)
ob_lamp.lock_rotations_4d = False
ob_lamp.empty_display_type = 'ARROWS'
ob_lamp.color = (0.0, 0.0, 0.0, 0.0)
ob_lamp.lineart.crease_threshold = 0.0
ob_camera.location = (7.481, -6.508, 5.344)
ob_camera.rotation_euler = (1.109, 0.01082, 0.8149)
ob_camera.lock_rotations_4d = False
ob_camera.empty_display_type = 'ARROWS'
ob_camera.color = (0.0, 0.0, 0.0, 0.0)
ob_camera.display_type = 'WIRE'
ob_camera.lineart.crease_threshold = 0.0
ob_cylinder_001.location = (-4.04, 0.008407, -0.03462)
ob_cylinder_001.rotation_euler = (0.0, 1.571, 0.0)
ob_cylinder_001.scale = (0.5869, 0.5869, 0.1)
ob_cylinder_001.lineart.crease_threshold = 0.0

# ---- collection membership
col_collection_1.objects.link(ob_cylinder)
col_collection_1.objects.link(ob_beziercurve)
col_collection_1.objects.link(ob_lamp)
col_collection_1.objects.link(ob_camera)
col_collection_1.objects.link(ob_cylinder_001)

# ---- scene / render settings (as saved in the file)
scene.camera = ob_camera
scene.frame_start = 1; scene.frame_end = 250; scene.frame_set(1)
scene.render.engine = 'BLENDER_EEVEE_NEXT'
scene.render.image_settings.compression = 90
scene.render.resolution_percentage = 50
scene.render.dither_intensity = 0.0
scene.cycles.use_denoising = False
scene.cycles.samples = 10
scene.cycles.sampling_pattern = 'TABULATED_SOBOL'
scene.cycles.light_sampling_threshold = 0.0
scene.cycles.use_adaptive_sampling = False
scene.cycles.use_light_tree = False
scene.cycles.blur_glossy = 0.0
scene.cycles.volume_bounces = 1
scene.cycles.pixel_filter_type = 'GAUSSIAN'
scene.cycles.sample_clamp_indirect = 0.0
scene.view_settings.view_transform = 'Standard'
bpy.context.view_layer.update()
